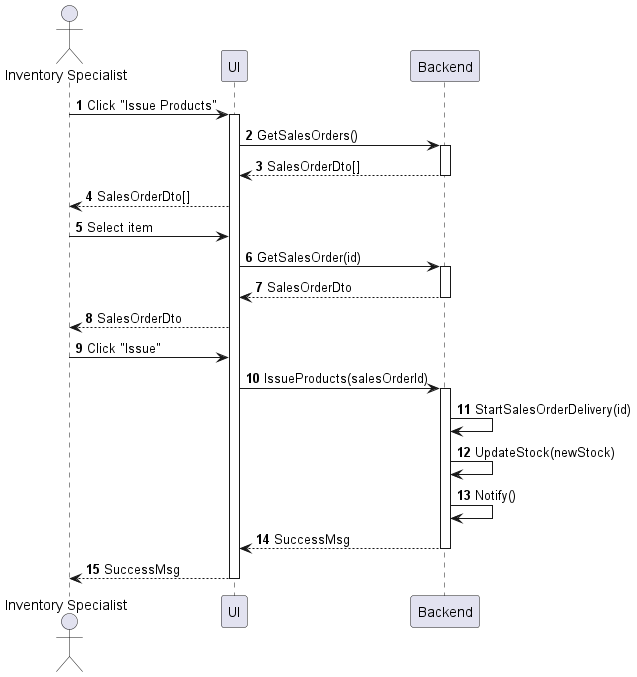

The diagram above was rendered by PlantUML. Its source (embedded in the PNG):
@startuml inventory-product-issue
autonumber

actor "Inventory Specialist" as a
participant UI as f
participant Backend as b

a -> f : Click "Issue Products"
activate f
f -> b : GetSalesOrders()
activate b
return SalesOrderDto[]
f --> a : SalesOrderDto[]
a -> f : Select item
f -> b : GetSalesOrder(id)
activate b
return SalesOrderDto
f --> a : SalesOrderDto
a -> f : Click "Issue"
f -> b : IssueProducts(salesOrderId)
activate b
b -> b : StartSalesOrderDelivery(id)
b -> b : UpdateStock(newStock)
b -> b : Notify()
return SuccessMsg
return SuccessMsg
@enduml